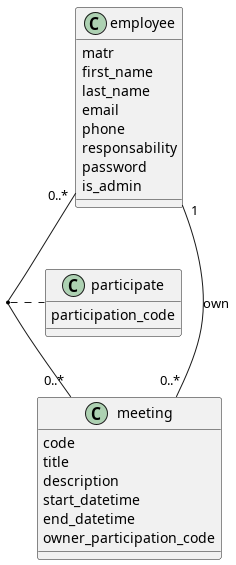

The diagram above was rendered by PlantUML. Its source (embedded in the PNG):
@startuml

' classes
class "employee" as emp
emp : matr
emp : first_name
emp : last_name
emp : email
emp : phone
emp : responsability
emp : password
emp : is_admin

class "meeting" as meet
meet : code
meet : title
meet : description
meet : start_datetime
meet : end_datetime
meet : owner_participation_code

class "participate" as part
part : participation_code

' relationships
emp "1" -- "0..*" meet : "own"
emp "0..*" -- "0..*" meet
(emp, meet) .. part


@enduml